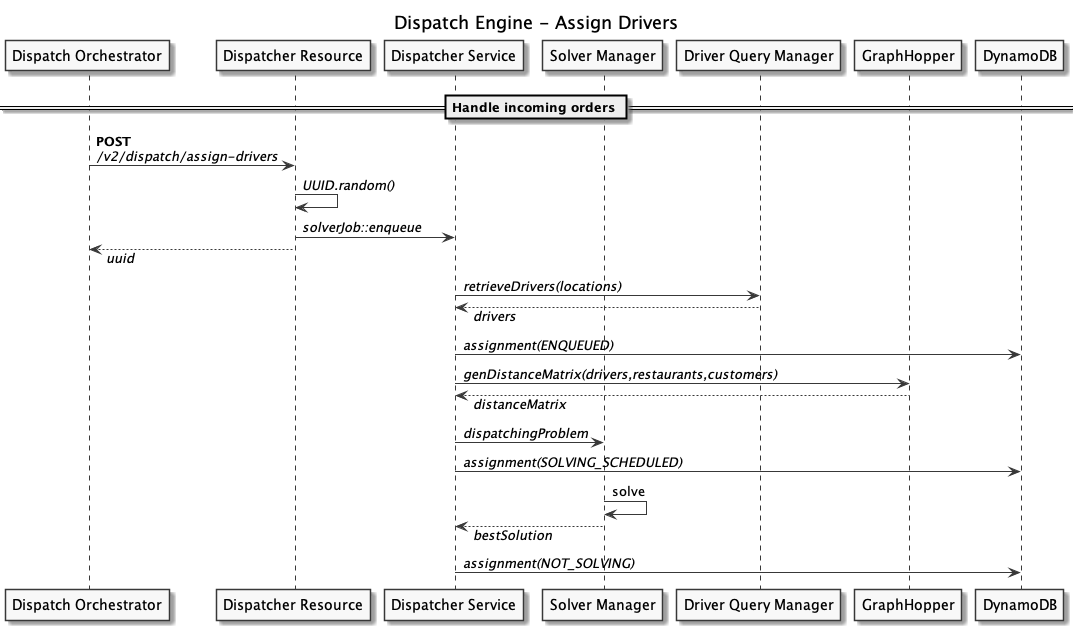

The diagram above was rendered by PlantUML. Its source (embedded in the PNG):
@startuml dispatch-engine-assign-drivers-sequence

skinparam monochrome true
skinparam responseMessageBelowArrow true

title Dispatch Engine - Assign Drivers

' participants
' ------------

participant "Dispatch Orchestrator" as dispatchOrchestrator
participant "Dispatcher Resource" as dispatcherResource
participant "Dispatcher Service" as service
participant "Solver Manager" as solverManager
participant "Driver Query Manager" as driverQueryManager
participant "GraphHopper" as gh
participant "DynamoDB" as ddb

== Handle incoming orders ==

    dispatchOrchestrator -> dispatcherResource : **POST**\n///v2/dispatch/assign-drivers//
    dispatcherResource -> dispatcherResource : //UUID.random()//

    dispatcherResource -> service : //solverJob::enqueue//
    dispatcherResource --> dispatchOrchestrator : //uuid//

    service -> driverQueryManager : //retrieveDrivers(locations)//
    driverQueryManager --> service : //drivers//

    service -> ddb : //assignment(ENQUEUED)//

    service -> gh : //genDistanceMatrix(drivers,restaurants,customers)//
    gh --> service : //distanceMatrix//

    service -> solverManager : //dispatchingProblem//
    service -> ddb : //assignment(SOLVING_SCHEDULED)//

    solverManager -> solverManager : solve
    solverManager --> service : //bestSolution//

    service -> ddb : //assignment(NOT_SOLVING)//

@enduml